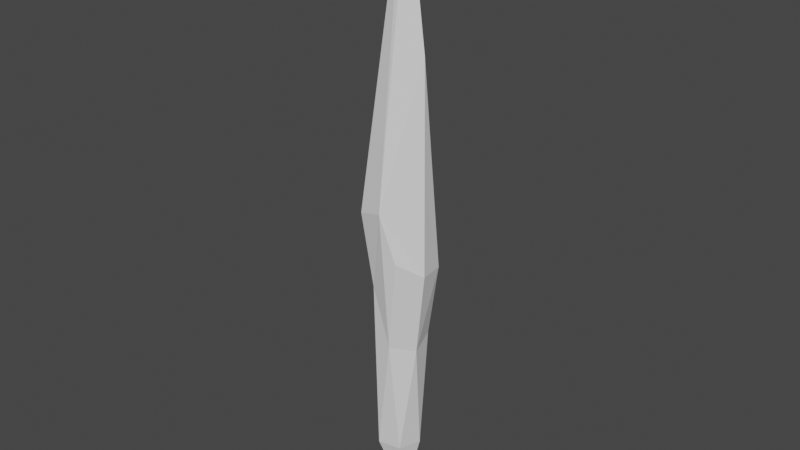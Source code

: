 # Source: Spike02.blend  (saved by Blender 2.93.20; exported with 4.5.12 LTS)
import bpy
from mathutils import Matrix  # noqa: F401  (used for matrix-valued properties, if any)

bpy.ops.wm.read_factory_settings(use_empty=True)
scene = bpy.context.scene
scene.name = 'Scene'

# ---- world
world_world = bpy.data.worlds.new('World'); scene.world = world_world
world_world.use_nodes = True; world_world.node_tree.nodes.clear()
_N = world_world.node_tree.nodes; _L = world_world.node_tree.links
n0 = _N.new('ShaderNodeOutputWorld'); n0.name = 'World Output'; n0.location = (300, 300)
n1 = _N.new('ShaderNodeBackground'); n1.name = 'Background'; n1.location = (10, 300)
n1.inputs[0].default_value = (0.05088, 0.05088, 0.05088, 1.0)
_L.new(n1.outputs[0], n0.inputs[0])
n0.is_active_output = True
world_world.color = (0.05088, 0.05088, 0.05088)
world_world.use_sun_shadow = False
world_world.sun_shadow_jitter_overblur = 0.0

# ---- meshes
me_cylinder = bpy.data.meshes.new('Cylinder')
me_cylinder.from_pydata([(-0.003155, 0.01453, -2.997), (-0.003155, 0.02616, 3.175), (0.004109, 0.01258, -2.997), (0.009926, 0.02265, 3.175), (0.009427, 0.007264, -2.997), (0.0195, 0.01308, 3.175), (0.01137, -3.658e-08, -2.997), (0.02301, -6.304e-07, 3.175), (0.009427, -0.007264, -2.997), (0.0195, -0.01308, 3.175), (0.004109, -0.01258, -2.997), (0.009926, -0.02266, 3.175), (-0.003155, -0.01453, -2.997), (-0.003155, -0.02616, 3.175), (-0.01042, -0.01258, -2.997), (-0.01623, -0.02266, 3.175), (-0.01574, -0.007264, -2.997), (-0.02581, -0.01308, 3.175), (-0.01768, -3.578e-08, -2.997), (-0.02931, -6.289e-07, 3.175), (-0.01574, 0.007264, -2.997), (-0.02581, 0.01308, 3.175), (-0.01042, 0.01258, -2.997), (-0.01623, 0.02265, 3.175), (-0.07604, 0.353, 0.2481), (0.1005, 0.3057, 0.2481), (0.2297, 0.1765, 0.2481), (0.2769, -2.201e-07, 0.2481), (0.2297, -0.1765, 0.2481), (0.1005, -0.3057, 0.2481), (-0.07604, -0.353, 0.2481), (-0.2525, -0.3057, 0.2481), (-0.3817, -0.1765, 0.2481), (-0.429, -2.005e-07, 0.2481), (-0.3817, 0.1765, 0.2481), (-0.2525, 0.3057, 0.2481), (-0.02916, 0.2644, 1.257), (0.103, 0.2289, 1.257), (0.1998, 0.1322, 1.257), (0.2352, -3.639e-07, 1.257), (0.1998, -0.1322, 1.257), (0.103, -0.229, 1.257), (-0.02916, -0.2644, 1.257), (-0.1613, -0.229, 1.257), (-0.2581, -0.1322, 1.257), (-0.2935, -3.492e-07, 1.257), (-0.2581, 0.1322, 1.257), (-0.1613, 0.2289, 1.257), (0.156, 0.2748, -0.3109), (0.2721, 0.1586, -0.3109), (0.3146, -1.893e-07, -0.3109), (0.2721, -0.1586, -0.3109), (0.156, -0.2748, -0.3109), (-0.002659, -0.3173, -0.3109), (-0.1613, -0.2748, -0.3109), (-0.2774, -0.1586, -0.3109), (-0.3199, -1.717e-07, -0.3109), (-0.2774, 0.1586, -0.3109), (-0.1613, 0.2748, -0.3109), (-0.002659, 0.3173, -0.3109), (0.08239, 0.2238, -1.045), (0.177, 0.1292, -1.045), (0.2116, -1.564e-07, -1.045), (0.177, -0.1292, -1.045), (0.08239, -0.2238, -1.045), (-0.04683, -0.2584, -1.045), (-0.176, -0.2238, -1.045), (-0.2706, -0.1292, -1.045), (-0.3053, -1.42e-07, -1.045), (-0.2706, 0.1292, -1.045), (-0.176, 0.2238, -1.045), (-0.04683, 0.2584, -1.045), (0.03963, 0.1967, -2.281), (0.1228, 0.1136, -2.281), (0.1532, -9.827e-08, -2.281), (0.1228, -0.1136, -2.281), (0.03963, -0.1967, -2.281), (-0.07396, -0.2272, -2.281), (-0.1875, -0.1967, -2.281), (-0.2707, -0.1136, -2.281), (-0.3011, -8.563e-08, -2.281), (-0.2707, 0.1136, -2.281), (-0.1875, 0.1967, -2.281), (-0.07396, 0.2272, -2.281)], [], [(36, 1, 3, 37), (37, 3, 5, 38), (38, 5, 7, 39), (39, 7, 9, 40), (40, 9, 11, 41), (41, 11, 13, 42), (42, 13, 15, 43), (43, 15, 17, 44), (44, 17, 19, 45), (45, 19, 21, 46), (3, 1, 23, 21, 19, 17, 15, 13, 11, 9, 7, 5), (46, 21, 23, 47), (47, 23, 1, 36), (0, 2, 4, 6, 8, 10, 12, 14, 16, 18, 20, 22), (58, 35, 24, 59), (57, 34, 35, 58), (56, 33, 34, 57), (55, 32, 33, 56), (54, 31, 32, 55), (53, 30, 31, 54), (52, 29, 30, 53), (51, 28, 29, 52), (50, 27, 28, 51), (49, 26, 27, 50), (48, 25, 26, 49), (59, 24, 25, 48), (35, 47, 36, 24), (34, 46, 47, 35), (33, 45, 46, 34), (32, 44, 45, 33), (31, 43, 44, 32), (30, 42, 43, 31), (29, 41, 42, 30), (28, 40, 41, 29), (27, 39, 40, 28), (26, 38, 39, 27), (25, 37, 38, 26), (24, 36, 37, 25), (71, 59, 48, 60), (60, 48, 49, 61), (61, 49, 50, 62), (62, 50, 51, 63), (63, 51, 52, 64), (64, 52, 53, 65), (65, 53, 54, 66), (66, 54, 55, 67), (67, 55, 56, 68), (68, 56, 57, 69), (69, 57, 58, 70), (70, 58, 59, 71), (82, 70, 71, 83), (81, 69, 70, 82), (80, 68, 69, 81), (79, 67, 68, 80), (78, 66, 67, 79), (77, 65, 66, 78), (76, 64, 65, 77), (75, 63, 64, 76), (74, 62, 63, 75), (73, 61, 62, 74), (72, 60, 61, 73), (83, 71, 60, 72), (0, 83, 72, 2), (2, 72, 73, 4), (4, 73, 74, 6), (6, 74, 75, 8), (8, 75, 76, 10), (10, 76, 77, 12), (12, 77, 78, 14), (14, 78, 79, 16), (16, 79, 80, 18), (18, 80, 81, 20), (20, 81, 82, 22), (22, 82, 83, 0)])
_uv = me_cylinder.uv_layers.new(name='UVMap')
_uv.uv.foreach_set('vector', [1.0, 0.8095, 1.0, 1.0, 0.9167, 1.0, 0.9167, 0.8095, 0.9167, 0.8095, 0.9167, 1.0, 0.8333, 1.0, 0.8333, 0.8095, 0.8333, 0.8095, 0.8333, 1.0, 0.75, 1.0, 0.75, 0.8095, 0.75, 0.8095, 0.75, 1.0, 0.6667, 1.0, 0.6667, 0.8095, 0.6667, 0.8095, 0.6667, 1.0, 0.5833, 1.0, 0.5833, 0.8095, 0.5833, 0.8095, 0.5833, 1.0, 0.5, 1.0, 0.5, 0.8095, 0.5, 0.8095, 0.5, 1.0, 0.4167, 1.0, 0.4167, 0.8095, 0.4167, 0.8095, 0.4167, 1.0, 0.3333, 1.0, 0.3333, 0.8095, 0.3333, 0.8095, 0.3333, 1.0, 0.25, 1.0, 0.25, 0.8095, 0.25, 0.8095, 0.25, 1.0, 0.1667, 1.0, 0.1667, 0.8095, 0.37, 0.4578, 0.25, 0.49, 0.13, 0.4578, 0.04215, 0.37, 0.01, 0.25, 0.04215, 0.13, 0.13, 0.04215, 0.25, 0.01, 0.37, 0.04215, 0.4578, 0.13, 0.49, 0.25, 0.4578, 0.37, 0.1667, 0.8095, 0.1667, 1.0, 0.08333, 1.0, 0.08333, 0.8095, 0.08333, 0.8095, 0.08333, 1.0, 7.451e-08, 1.0, 7.451e-08, 0.8095, 0.75, 0.49, 0.87, 0.4578, 0.9578, 0.37, 0.99, 0.25, 0.9578, 0.13, 0.87, 0.04215, 0.75, 0.01, 0.63, 0.04215, 0.5422, 0.13, 0.51, 0.25, 0.5422, 0.37, 0.63, 0.4578, 0.08333, 0.6041, 0.08333, 0.6479, 7.451e-08, 0.6479, 7.451e-08, 0.6041, 0.1667, 0.6041, 0.1667, 0.6479, 0.08333, 0.6479, 0.08333, 0.6041, 0.25, 0.6041, 0.25, 0.6479, 0.1667, 0.6479, 0.1667, 0.6041, 0.3333, 0.6041, 0.3333, 0.6479, 0.25, 0.6479, 0.25, 0.6041, 0.4167, 0.6041, 0.4167, 0.6479, 0.3333, 0.6479, 0.3333, 0.6041, 0.5, 0.6041, 0.5, 0.6479, 0.4167, 0.6479, 0.4167, 0.6041, 0.5833, 0.6041, 0.5833, 0.6479, 0.5, 0.6479, 0.5, 0.6041, 0.6667, 0.6041, 0.6667, 0.6479, 0.5833, 0.6479, 0.5833, 0.6041, 0.75, 0.6041, 0.75, 0.6479, 0.6667, 0.6479, 0.6667, 0.6041, 0.8333, 0.6041, 0.8333, 0.6479, 0.75, 0.6479, 0.75, 0.6041, 0.9167, 0.6041, 0.9167, 0.6479, 0.8333, 0.6479, 0.8333, 0.6041, 1.0, 0.6041, 1.0, 0.6479, 0.9167, 0.6479, 0.9167, 0.6041, 0.08333, 0.6479, 0.08333, 0.8095, 7.451e-08, 0.8095, 7.451e-08, 0.6479, 0.1667, 0.6479, 0.1667, 0.8095, 0.08333, 0.8095, 0.08333, 0.6479, 0.25, 0.6479, 0.25, 0.8095, 0.1667, 0.8095, 0.1667, 0.6479, 0.3333, 0.6479, 0.3333, 0.8095, 0.25, 0.8095, 0.25, 0.6479, 0.4167, 0.6479, 0.4167, 0.8095, 0.3333, 0.8095, 0.3333, 0.6479, 0.5, 0.6479, 0.5, 0.8095, 0.4167, 0.8095, 0.4167, 0.6479, 0.5833, 0.6479, 0.5833, 0.8095, 0.5, 0.8095, 0.5, 0.6479, 0.6667, 0.6479, 0.6667, 0.8095, 0.5833, 0.8095, 0.5833, 0.6479, 0.75, 0.6479, 0.75, 0.8095, 0.6667, 0.8095, 0.6667, 0.6479, 0.8333, 0.6479, 0.8333, 0.8095, 0.75, 0.8095, 0.75, 0.6479, 0.9167, 0.6479, 0.9167, 0.8095, 0.8333, 0.8095, 0.8333, 0.6479, 1.0, 0.6479, 1.0, 0.8095, 0.9167, 0.8095, 0.9167, 0.6479, 1.0, 0.5666, 1.0, 0.6041, 0.9167, 0.6041, 0.9167, 0.5666, 0.9167, 0.5666, 0.9167, 0.6041, 0.8333, 0.6041, 0.8333, 0.5666, 0.8333, 0.5666, 0.8333, 0.6041, 0.75, 0.6041, 0.75, 0.5666, 0.75, 0.5666, 0.75, 0.6041, 0.6667, 0.6041, 0.6667, 0.5666, 0.6667, 0.5666, 0.6667, 0.6041, 0.5833, 0.6041, 0.5833, 0.5666, 0.5833, 0.5666, 0.5833, 0.6041, 0.5, 0.6041, 0.5, 0.5666, 0.5, 0.5666, 0.5, 0.6041, 0.4167, 0.6041, 0.4167, 0.5666, 0.4167, 0.5666, 0.4167, 0.6041, 0.3333, 0.6041, 0.3333, 0.5666, 0.3333, 0.5666, 0.3333, 0.6041, 0.25, 0.6041, 0.25, 0.5666, 0.25, 0.5666, 0.25, 0.6041, 0.1667, 0.6041, 0.1667, 0.5666, 0.1667, 0.5666, 0.1667, 0.6041, 0.08333, 0.6041, 0.08333, 0.5666, 0.08333, 0.5666, 0.08333, 0.6041, 7.451e-08, 0.6041, 7.451e-08, 0.5666, 0.08333, 0.5307, 0.08333, 0.5666, 7.451e-08, 0.5666, 7.451e-08, 0.5307, 0.1667, 0.5307, 0.1667, 0.5666, 0.08333, 0.5666, 0.08333, 0.5307, 0.25, 0.5307, 0.25, 0.5666, 0.1667, 0.5666, 0.1667, 0.5307, 0.3333, 0.5307, 0.3333, 0.5666, 0.25, 0.5666, 0.25, 0.5307, 0.4167, 0.5307, 0.4167, 0.5666, 0.3333, 0.5666, 0.3333, 0.5307, 0.5, 0.5307, 0.5, 0.5666, 0.4167, 0.5666, 0.4167, 0.5307, 0.5833, 0.5307, 0.5833, 0.5666, 0.5, 0.5666, 0.5, 0.5307, 0.6667, 0.5307, 0.6667, 0.5666, 0.5833, 0.5666, 0.5833, 0.5307, 0.75, 0.5307, 0.75, 0.5666, 0.6667, 0.5666, 0.6667, 0.5307, 0.8333, 0.5307, 0.8333, 0.5666, 0.75, 0.5666, 0.75, 0.5307, 0.9167, 0.5307, 0.9167, 0.5666, 0.8333, 0.5666, 0.8333, 0.5307, 1.0, 0.5307, 1.0, 0.5666, 0.9167, 0.5666, 0.9167, 0.5307, 1.0, 0.5, 1.0, 0.5307, 0.9167, 0.5307, 0.9167, 0.5, 0.9167, 0.5, 0.9167, 0.5307, 0.8333, 0.5307, 0.8333, 0.5, 0.8333, 0.5, 0.8333, 0.5307, 0.75, 0.5307, 0.75, 0.5, 0.75, 0.5, 0.75, 0.5307, 0.6667, 0.5307, 0.6667, 0.5, 0.6667, 0.5, 0.6667, 0.5307, 0.5833, 0.5307, 0.5833, 0.5, 0.5833, 0.5, 0.5833, 0.5307, 0.5, 0.5307, 0.5, 0.5, 0.5, 0.5, 0.5, 0.5307, 0.4167, 0.5307, 0.4167, 0.5, 0.4167, 0.5, 0.4167, 0.5307, 0.3333, 0.5307, 0.3333, 0.5, 0.3333, 0.5, 0.3333, 0.5307, 0.25, 0.5307, 0.25, 0.5, 0.25, 0.5, 0.25, 0.5307, 0.1667, 0.5307, 0.1667, 0.5, 0.1667, 0.5, 0.1667, 0.5307, 0.08333, 0.5307, 0.08333, 0.5, 0.08333, 0.5, 0.08333, 0.5307, 7.451e-08, 0.5307, 7.451e-08, 0.5])
me_cylinder.use_remesh_fix_poles = True
me_cylinder.use_remesh_preserve_attributes = False
me_cylinder.update()

# ---- objects
ob_spike01 = bpy.data.objects.new('Spike01', me_cylinder)

# ---- transforms, parenting, visibility, modifiers, constraints
ob_spike01.location = (0.0, 0.0, 0.0)
_m = ob_spike01.modifiers.new('Decimate', 'DECIMATE')
_m.ratio = 0.3

# ---- collection membership
scene.collection.objects.link(ob_spike01)

# ---- scene / render settings (as saved in the file)
scene.frame_start = 1; scene.frame_end = 250; scene.frame_set(1)
scene.render.engine = 'BLENDER_EEVEE_NEXT'
scene.cycles.use_denoising = False
scene.cycles.samples = 128
scene.cycles.sampling_pattern = 'TABULATED_SOBOL'
scene.cycles.use_adaptive_sampling = False
scene.cycles.use_light_tree = False
scene.view_settings.view_transform = 'Filmic'
bpy.context.view_layer.update()

# ---- added for rendering (the .blend has no active camera and no usable light): camera, sun
cam_auto = bpy.data.cameras.new('AutoCamera')
cam_auto.lens = 50.0
cam_auto.sensor_width = 36.0
cam_auto.clip_end = 1000.0
ob_auto_camera = bpy.data.objects.new('AutoCamera', cam_auto)
scene.collection.objects.link(ob_auto_camera)
ob_auto_camera.location = (5.73187, -6.94688, 4.72028)
ob_auto_camera.rotation_euler = (1.09748, -7.21219e-08, 0.694738)
scene.camera = ob_auto_camera
light_auto_sun = bpy.data.lights.new('AutoSun', 'SUN')
light_auto_sun.energy = 3.0
light_auto_sun.angle = 0.0523599
ob_auto_sun = bpy.data.objects.new('AutoSun', light_auto_sun)
scene.collection.objects.link(ob_auto_sun)
ob_auto_sun.rotation_euler = (0.872665, 0.174533, 0.523599)
bpy.context.view_layer.update()
